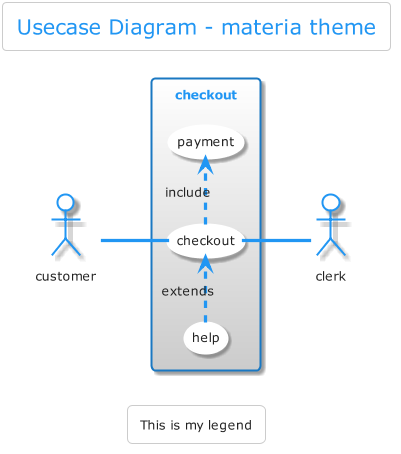

The diagram above was rendered by PlantUML. Its source (embedded in the PNG):
@startuml



skinparam backgroundColor transparent






skinparam defaultFontName       "Verdana"
skinparam defaultFontSize       12
skinparam dpi                   100
skinparam shadowing             true
skinparam roundcorner           8
skinparam ParticipantPadding    10
skinparam BoxPadding            2
skinparam Padding               6
skinparam ArrowColor            #666
skinparam title {
	FontColor	                 #2196F3
	BorderColor	                 #cccccc
	FontSize	    	         20
	BorderRoundCorner            8
	BorderThickness 	         1
	BackgroundColor              #fff-#fff
}

skinparam legend {
	BackgroundColor #fff
	BorderColor #cccccc
	FontColor #222
}

skinparam activity {
	FontColor #FFF
	BorderColor #2196F3
	BackgroundColor #4dabf5-#2196F3
	BarColor #4CAF50
	StartColor #9C27B0
	EndColor #9C27B0
	DiamondBackgroundColor #FFF-#fff
  	DiamondBorderColor #cccccc
	DiamondFontColor #222
}

skinparam sequence {
	BorderColor #2196F3
	TitleFontColor #2196F3
	BackgroundColor transparent
	StartColor #2196F3
	EndColor #2196F3
    ParticipantBackgroundColor #4dabf5-#2196F3
    ParticipantBorderColor #2196F3
	ParticipantBorderThickness 0
	ParticipantFontColor #FFF
	ActorBackgroundColor transparent
    ActorBorderColor #2196F3
	ActorFontColor #2196F3
	ArrowThickness 3
	ArrowColor #2196F3
	ArrowFontColor #222
	BoxBackgroundColor #fff
	BoxBorderColor #666
	BoxFontColor #222
	LifeLineBorderColor #cccccc
	LifeLineBorderThickness 2
	LifeLineBackgroundColor #fff
	GroupBorderColor #666
	GroupFontColor #222
	GroupHeaderFontColor #9C27B0
	DividerBackgroundColor #FFF-#fff
    DividerBorderColor #666
    DividerBorderThickness 2
    DividerFontColor #222
	ReferenceBackgroundColor transparent
	ReferenceBorderColor #666
	ReferenceFontColor #222
	ReferenceHeaderFontColor #9C27B0
}

skinparam partition {
	BorderColor #2196F3
	FontColor #2196F3
	BackgroundColor transparent
}

skinparam collections {
	BackgroundColor #4dabf5-#2196F3
	BorderColor #2196F3
}

skinparam control {
	BackgroundColor  #4dabf5-#2196F3
	BorderColor #1a78c2
	FontColor #222
}

skinparam entity {
	BackgroundColor  #4dabf5-#2196F3
	BorderColor #1a78c2
	FontColor #222
}

skinparam boundary {
	BackgroundColor  #4dabf5-#2196F3
	BorderColor #1a78c2
	FontColor #222
}

skinparam agent {
	BackgroundColor #orange
	BorderColor #999999
	FontColor #333333
}

skinparam note {
	BorderThickness 1
	BackgroundColor #b052c0-#9C27B0
	BorderColor #9C27B0
	FontColor #FFF
}

skinparam artifact {
	BackgroundColor #FFF-#fff
	BorderColor #666
	FontColor #666
}

skinparam component {
	BackgroundColor  #70bf73-#4CAF50
	BorderColor  #4CAF50
	FontColor #FFF
}

skinparam interface {
	BackgroundColor  #B7161C
	BorderColor  #e51c23
	FontColor #222
}

skinparam storage {
	BackgroundColor #ffad33-#ff9800
  	BorderColor #ff9800
	FontColor #FFF
}

skinparam node {
	BackgroundColor #fff-#fff
	BorderColor #222
	FontColor #222
}

skinparam cloud {
	BackgroundColor white-lightskyblue
	BorderColor transparent
	FontColor #222
}

skinparam database {
	BackgroundColor  #4dabf5-#2196F3
	BorderColor #1a78c2
	FontColor #222
}

skinparam actor {
	FontColor #222
}

skinparam class {
	HeaderBackgroundColor #2196F3-#1a78c2
	FontColor #FFF
	BackgroundColor #4dabf5-#2196F3
	BorderColor #1a78c2
	StereotypeFontColor #222
	BorderThickness 1
	AttributeFontColor #222
	AttributeFontSize 11
}

skinparam object {
	FontColor #4CAF50
	BackgroundColor #fff-#cccccc
	BorderColor #cccccc
	StereotypeFontColor #222
	BorderThickness 1
	AttributeFontColor #222
	AttributeFontSize 11
}

skinparam usecase {
	BackgroundColor #fff-#fff
	BorderColor #fff
	BorderThickness 2
	FontColor #222
	StereotypeFontColor #2196F3
}

skinparam rectangle {
	BackgroundColor #fff-#cccccc
	BorderColor #1a78c2
	BorderThickness 2
	FontColor #2196F3
	StereotypeFontColor #2196F3
}

skinparam package {
	BackgroundColor #fff-#fff
  	BorderColor #2196F3
	FontColor #2196F3
	BorderThickness 2
}

skinparam folder {
	BackgroundColor #FFF-#fff
  	BorderColor #ff9800
	FontColor #ff9800
	BorderThickness 2
}

skinparam frame {
	BackgroundColor #FFF-#fff
  	BorderColor #9C27B0
	FontColor #9C27B0
	BorderThickness 2
}

skinparam state {
	StartColor #9C27B0
	EndColor #9C27B0
	BackgroundColor #fff-#cccccc
	BorderColor #cccccc
	FontColor #9C27B0
	AttributeFontColor #222
	AttributeFontSize 11
}

skinparam queue {
	BackgroundColor #ff9800-#CC7A00
  	BorderColor #CC7A00
	FontColor #FFF
}

skinparam card {
	BackgroundColor #b052c0-#9C27B0
	BorderColor #9C27B0
	FontColor #FFF
}

skinparam file {
	BackgroundColor #fff-#fff
	BorderColor #666
	FontColor #666

}

skinparam stack {
	BackgroundColor #4dabf5-#1a78c2
	BorderColor #2196F3
	FontColor #FFF
}

title Usecase Diagram - materia theme

legend
This is my legend
endlegend


left to right direction
actor customer
actor clerk
rectangle checkout {
  customer -- (checkout)
  (checkout) .> (payment) : include
  (help) .> (checkout) : extends
  (checkout) -- clerk
}
@enduml